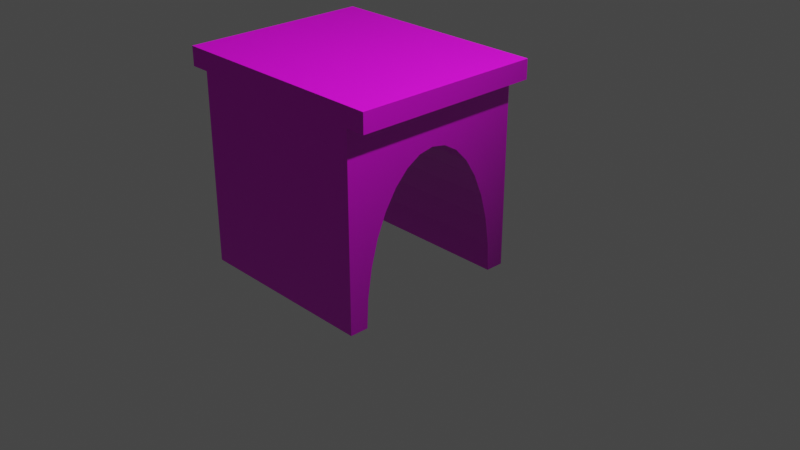 # Source: BridgeArch2.blend  (saved by Blender 2.80.21; exported with 4.5.12 LTS)
import bpy
from mathutils import Matrix  # noqa: F401  (used for matrix-valued properties, if any)

bpy.ops.wm.read_factory_settings(use_empty=True)
scene = bpy.context.scene
scene.name = 'Scene'

# ---- collections
col_collection_1 = bpy.data.collections.new('Collection 1'); scene.collection.children.link(col_collection_1)
col_archway = bpy.data.collections.new('Archway'); scene.collection.children.link(col_archway)

# ---- images (referenced by path relative to the original .blend; pixels are not part of the script)
import os
ASSET_DIR = os.environ.get("B2B_ASSET_DIR", "")  # directory of the original .blend (textures are referenced by path, not embedded)
HERE = os.path.dirname(os.path.abspath(__file__))  # packed textures are extracted next to this script under _unpacked/

def load_image(name, relpath, width, height, colorspace="sRGB"):
    """Load a texture the original file referenced (path relative to the .blend, or extracted next to this script)."""
    p = next((c for c in (os.path.join(HERE, relpath), os.path.join(ASSET_DIR, relpath)) if relpath and os.path.exists(c)), "")
    if p:
        img = bpy.data.images.load(p, check_existing=True)
        img.name = name
    else:  # same state as the original file: an image datablock whose file is absent (Cycles renders it pink)
        img = bpy.data.images.new(name, width, height)
        img.source = "FILE"
        img.filepath = "//" + (relpath or name)
    img.colorspace_settings.name = colorspace
    return img
img_brick03_rgh_jpg_001 = load_image('Brick03_rgh.jpg.001', 'Brick03_rgh.jpg', 1024, 1024, 'Non-Color')
img_brick03_col_jpg_001 = load_image('Brick03_col.jpg.001', 'Brick03_col.jpg', 1024, 1024, 'sRGB')
img_brick03_nrm_jpg_001 = load_image('Brick03_nrm.jpg.001', 'Brick03_nrm.jpg', 1024, 1024, 'Non-Color')
img_cracked_earth_color_png = load_image('Cracked Earth_COLOR.png', 'Cracked Earth_COLOR.png', 1024, 1024, 'sRGB')
img_cracked_earth_spec_png = load_image('Cracked Earth_SPEC.png', 'Cracked Earth_SPEC.png', 1024, 1024, 'Non-Color')
img_cracked_earth_nrm_png = load_image('Cracked Earth_NRM.png', 'Cracked Earth_NRM.png', 1024, 1024, 'Non-Color')

# ---- materials (node trees are filled in below, after node groups)
mat_brickwork = bpy.data.materials.new('Brickwork')
mat_brickwork.use_transparent_shadow = False
mat_brickwork.diffuse_color = (0.8, 0.0, 0.02137, 1.0)
mat_brickwork.roughness = 0.25
mat_cracked_earth = bpy.data.materials.new('Cracked Earth')
mat_cracked_earth.use_transparent_shadow = False
mat_cracked_earth.roughness = 0.25

# ---- material node trees
mat_brickwork.use_nodes = True; mat_brickwork.node_tree.nodes.clear()
_N = mat_brickwork.node_tree.nodes; _L = mat_brickwork.node_tree.links
n0 = _N.new('ShaderNodeTexImage'); n0.name = 'Image Texture.001'; n0.location = (-409, 252)
n0.image = img_brick03_rgh_jpg_001
n1 = _N.new('ShaderNodeOutputMaterial'); n1.name = 'Material Output'; n1.location = (493, 314)
n2 = _N.new('ShaderNodeTexImage'); n2.name = 'Image Texture'; n2.location = (-398, 496)
n2.image = img_brick03_col_jpg_001
n3 = _N.new('ShaderNodeTexCoord'); n3.name = 'Texture Coordinate'; n3.location = (-695, 231)
n4 = _N.new('ShaderNodeNormalMap'); n4.name = 'Normal Map'; n4.location = (-180, -26)
n4.inputs[0].default_value = 0.5
n5 = _N.new('ShaderNodeTexImage'); n5.name = 'Image Texture.002'; n5.location = (-471, -53)
n5.image = img_brick03_nrm_jpg_001
n6 = _N.new('ShaderNodeBsdfPrincipled'); n6.name = 'Principled BSDF'; n6.location = (48, 505)
n6.distribution = 'GGX'
n6.subsurface_method = 'BURLEY'
n6.inputs[3].default_value = 1.45
_L.new(n5.outputs[0], n4.inputs[1])
_L.new(n3.outputs[2], n0.inputs[0])
_L.new(n3.outputs[2], n5.inputs[0])
_L.new(n6.outputs[0], n1.inputs[0])
_L.new(n2.outputs[0], n6.inputs[0])
_L.new(n3.outputs[2], n2.inputs[0])
_L.new(n4.outputs[0], n6.inputs[5])
_L.new(n0.outputs[0], n6.inputs[2])
n1.is_active_output = True
mat_cracked_earth.use_nodes = True; mat_cracked_earth.node_tree.nodes.clear()
_N = mat_cracked_earth.node_tree.nodes; _L = mat_cracked_earth.node_tree.links
n0 = _N.new('ShaderNodeTexImage'); n0.name = 'Image Texture'; n0.location = (-228, 516)
n0.label = 'Base Color'
n0.image = img_cracked_earth_color_png
n1 = _N.new('ShaderNodeTexImage'); n1.name = 'Image Texture.001'; n1.location = (-228, 256)
n1.label = 'Specular'
n1.image = img_cracked_earth_spec_png
n2 = _N.new('ShaderNodeTexImage'); n2.name = 'Image Texture.002'; n2.location = (-228, -4)
n2.label = 'Normal'
n2.image = img_cracked_earth_nrm_png
n3 = _N.new('NodeReroute'); n3.name = 'Reroute'; n3.location = (-278, 136)
n3.width = 16
n3.socket_idname = 'NodeSocketVector'
n4 = _N.new('ShaderNodeOutputMaterial'); n4.name = 'Material Output'; n4.location = (496, 334)
n5 = _N.new('ShaderNodeNormalMap'); n5.name = 'Normal Map'; n5.location = (-28, -4)
n6 = _N.new('ShaderNodeTexCoord'); n6.name = 'Texture Coordinate'; n6.location = (-928, 316)
n7 = _N.new('ShaderNodeBsdfPrincipled'); n7.name = 'Principled BSDF'; n7.location = (172, 316)
n7.distribution = 'GGX'
n7.subsurface_method = 'BURLEY'
n7.inputs[3].default_value = 1.45
_L.new(n0.outputs[0], n7.inputs[0])
_L.new(n1.outputs[0], n7.inputs[13])
_L.new(n2.outputs[0], n5.inputs[1])
_L.new(n3.outputs[0], n0.inputs[0])
_L.new(n3.outputs[0], n1.inputs[0])
_L.new(n3.outputs[0], n2.inputs[0])
_L.new(n5.outputs[0], n7.inputs[5])
_L.new(n6.outputs[2], n3.inputs[0])
_L.new(n7.outputs[0], n4.inputs[0])
n4.is_active_output = True

# ---- world
world_world = bpy.data.worlds.new('World'); scene.world = world_world
world_world.color = (0.05088, 0.05088, 0.05088)
world_world.use_sun_shadow = False
world_world.sun_shadow_jitter_overblur = 0.0

# ---- cameras
cam_camera = bpy.data.cameras.new('Camera')
cam_camera.clip_end = 100.0
cam_camera.ortho_scale = 7.314
cam_camera.dof.focus_distance = 0.0
cam_camera.dof.aperture_fstop = 128.0

# ---- lights
light_lamp = bpy.data.lights.new('Lamp', 'POINT')
light_lamp.transmission_factor = 0.0
light_lamp.cutoff_distance = 30.0
light_lamp.energy = 1000.0
light_lamp.shadow_buffer_clip_start = 1.001
light_lamp.shadow_soft_size = 0.1
light_lamp.shadow_maximum_resolution = 0.006
light_lamp.use_absolute_resolution = True

# ---- meshes
me_cube_001 = bpy.data.meshes.new('Cube.001')
me_cube_001.from_pydata([(1.0, 1.0, -1.0), (1.0, -1.0, -1.0), (-1.0, -1.0, -1.0), (-1.0, 1.0, -1.0), (1.0, 1.0, 1.0), (1.0, -1.0, 1.0), (-1.0, -1.0, 1.0), (-1.0, 1.0, 1.0), (-1.209, -1.0, 1.0), (-1.209, -1.0, 1.2), (-1.209, 1.0, 1.0), (-1.209, 1.0, 1.2), (1.209, -1.0, 1.0), (1.209, -1.0, 1.2), (1.209, 1.0, 1.0), (1.209, 1.0, 1.2), (1.0, 0.8048, -1.0), (-1.0, 0.8048, -1.0), (1.0, -0.8048, -1.0), (-1.0, -0.8048, -1.0), (1.0, 0.7893, -0.6966), (-1.0, 0.7893, -0.6966), (1.0, -0.7435, -0.4048), (-1.0, -0.7435, -0.4048), (1.0, 0.7435, -0.4048), (-1.0, 0.7435, -0.4048), (1.0, -0.7893, -0.6966), (-1.0, -0.7893, -0.6966), (1.0, 0.6692, -0.1359), (-1.0, 0.6692, -0.1359), (1.0, -0.6692, -0.1359), (-1.0, -0.6692, -0.1359), (1.0, 0.5691, 0.0998), (-1.0, 0.5691, 0.0998), (1.0, 0.4471, 0.2932), (-1.0, 0.4471, 0.2932), (1.0, -0.5691, 0.0998), (-1.0, -0.5691, 0.0998), (1.0, -0.4471, 0.2932), (-1.0, -0.4471, 0.2932), (1.0, 0.308, 0.437), (-1.0, 0.308, 0.437), (1.0, 0.157, 0.5255), (-1.0, 0.157, 0.5255), (1.0, -0.308, 0.437), (-1.0, -0.308, 0.437), (1.0, 7.771e-07, 0.5554), (-1.0, 7.771e-07, 0.5553), (1.0, -0.157, 0.5255), (-1.0, -0.157, 0.5255)], [], [(0, 16, 17, 3), (0, 4, 5, 1, 18, 26, 22, 30, 36, 38, 44, 48, 46, 42, 40, 34, 32, 28, 24, 20, 16), (1, 5, 6, 2), (2, 6, 7, 3, 17, 21, 25, 29, 33, 35, 41, 43, 47, 49, 45, 39, 37, 31, 23, 27, 19), (4, 0, 3, 7), (8, 9, 11, 10), (10, 11, 15, 14), (14, 15, 13, 12), (12, 13, 9, 8), (10, 14, 12, 8), (15, 11, 9, 13), (39, 38, 36, 37), (29, 28, 32, 33), (43, 42, 46, 47), (23, 22, 26, 27), (41, 40, 42, 43), (33, 32, 34, 35), (25, 24, 28, 29), (49, 48, 44, 45), (37, 36, 30, 31), (19, 18, 1, 2), (31, 30, 22, 23), (45, 44, 38, 39), (17, 16, 20, 21), (27, 26, 18, 19), (35, 34, 40, 41), (21, 20, 24, 25), (47, 46, 48, 49), (4, 7, 6, 5)])
me_cube_001.polygons.foreach_set('material_index', [0, 0, 0, 0, 0, 0, 0, 0, 0, 0, 1, 0, 0, 0, 0, 0, 0, 0, 0, 0, 0, 0, 0, 0, 0, 0, 0, 0, 0])
_uv = me_cube_001.uv_layers.new(name='UVMap')
_uv.uv.foreach_set('vector', [1.502, 2.991, 1.502, 3.138, 0.002197, 3.138, 0.002197, 2.991, 1.502, -0.0001868, 1.502, 1.502, 0.0002249, 1.502, 0.0002249, -0.0001868, 0.1468, -0.0001865, 0.1584, 0.2277, 0.1928, 0.4469, 0.2487, 0.6488, 0.3238, 0.8259, 0.4154, 0.9712, 0.5199, 1.079, 0.6332, 1.146, 0.7511, 1.168, 0.869, 1.146, 0.9824, 1.079, 1.087, 0.9711, 1.178, 0.8259, 1.254, 0.6488, 1.309, 0.4469, 1.344, 0.2277, 1.355, -0.0001868, 1.502, -0.0001868, 1.502, 1.502, 0.0002249, 1.502, 0.0002249, -0.0001868, 1.502, -0.0001868, 1.502, 1.502, 0.0002254, 1.502, 0.0002249, -0.0001868, 0.1468, -0.000187, 0.1584, 0.2277, 0.1928, 0.4469, 0.2487, 0.6488, 0.3238, 0.8259, 0.4154, 0.9711, 0.5199, 1.079, 0.6332, 1.146, 0.7511, 1.168, 0.869, 1.146, 0.9824, 1.079, 1.087, 0.9712, 1.178, 0.8259, 1.254, 0.6488, 1.309, 0.4469, 1.344, 0.2277, 1.355, -0.0001865, 0.0002242, 1.502, 0.0002249, -0.0001868, 1.502, -0.0001868, 1.502, 1.502, 1.502, -0.0005425, 1.502, 0.1496, 0.0006589, 0.1496, 0.0006589, -0.0005469, 1.5, 1.663, 1.5, 1.813, -0.3121, 1.813, -0.3121, 1.663, 1.502, -0.0005435, 1.502, 0.1496, 0.0006589, 0.1496, 0.0006589, -0.0005468, 1.501, 1.664, 1.501, 1.814, -0.3126, 1.814, -0.3126, 1.664, 0.0002214, 1.813, 0.0002249, -0.0001868, 1.5, -0.0001837, 1.5, 1.813, 1.5, -0.0001833, 1.5, 1.813, 0.0002204, 1.813, 0.0002249, -0.0001868, 1.502, 1.167, 0.002197, 1.167, 0.002197, 0.9952, 1.502, 0.9952, 1.502, 2.333, 0.002197, 2.333, 0.002197, 2.141, 1.502, 2.141, 1.502, 1.688, 0.002197, 1.688, 0.002197, 1.568, 1.502, 1.568, 1.502, 0.594, 0.002197, 0.594, 0.002197, 0.3725, 1.502, 0.3725, 1.502, 1.819, 0.002197, 1.819, 0.002197, 1.688, 1.502, 1.688, 1.502, 2.141, 0.002197, 2.141, 0.002197, 1.969, 1.502, 1.969, 1.502, 2.542, 0.002197, 2.542, 0.002197, 2.333, 1.502, 2.333, 1.502, 1.448, 0.002197, 1.448, 0.002197, 1.317, 1.502, 1.317, 1.502, 0.9952, 0.002197, 0.9952, 0.002197, 0.8032, 1.502, 0.8032, 0.002196, -0.001823, 1.502, -0.001823, 1.502, 0.1446, 0.002196, 0.1446, 1.502, 0.8032, 0.002197, 0.8032, 0.002197, 0.594, 1.502, 0.594, 1.502, 1.317, 0.002197, 1.317, 0.002197, 1.167, 1.502, 1.167, 1.502, 2.991, 0.002197, 2.991, 0.002197, 2.763, 1.502, 2.763, 1.502, 0.3725, 0.002197, 0.3725, 0.002197, 0.1446, 1.502, 0.1446, 1.502, 1.969, 0.002197, 1.969, 0.002197, 1.819, 1.502, 1.819, 1.502, 2.763, 0.002197, 2.763, 0.002197, 2.542, 1.502, 2.542, 1.502, 1.568, 0.002197, 1.568, 0.002197, 1.448, 1.502, 1.448, 2.71, 0.745, 2.26, 0.745, 2.26, 0.295, 2.71, 0.295])
me_cube_001.materials.append(mat_brickwork)
me_cube_001.materials.append(mat_cracked_earth)
me_cube_001.use_remesh_preserve_volume = False
me_cube_001.use_remesh_preserve_attributes = False
me_cube_001.use_mirror_vertex_groups = False
me_cube_001.update()

# ---- objects
ob_lamp = bpy.data.objects.new('Lamp', light_lamp)
ob_camera = bpy.data.objects.new('Camera', cam_camera)
ob_cube_001 = bpy.data.objects.new('Cube.001', me_cube_001)

# ---- transforms, parenting, visibility, modifiers, constraints
ob_lamp.location = (4.076, 1.005, 5.904)
ob_lamp.rotation_euler = (0.6503, 0.05522, 1.866)
ob_lamp.lock_rotations_4d = False
ob_lamp.empty_display_type = 'ARROWS'
ob_lamp.color = (0.0, 0.0, 0.0, 0.0)
ob_lamp.lineart.crease_threshold = 0.0
ob_camera.location = (7.481, -6.508, 5.344)
ob_camera.rotation_euler = (1.109, 0.0, 0.8149)
ob_camera.lock_rotations_4d = False
ob_camera.empty_display_type = 'ARROWS'
ob_camera.color = (0.0, 0.0, 0.0, 0.0)
ob_camera.display_type = 'WIRE'
ob_camera.lineart.crease_threshold = 0.0
ob_cube_001.location = (0.0, 0.0, 1.0)
ob_cube_001.lock_rotations_4d = False
ob_cube_001.empty_display_type = 'ARROWS'
ob_cube_001.lineart.crease_threshold = 0.0

# ---- collection membership
col_collection_1.objects.link(ob_lamp)
col_collection_1.objects.link(ob_camera)
col_archway.objects.link(ob_cube_001)

# ---- scene / render settings (as saved in the file)
scene.camera = ob_camera
scene.frame_start = 1; scene.frame_end = 250; scene.frame_set(1)
scene.render.engine = 'BLENDER_EEVEE_NEXT'
scene.render.motion_blur_shutter = 1.0
scene.cycles.use_denoising = False
scene.cycles.samples = 128
scene.cycles.sampling_pattern = 'TABULATED_SOBOL'
scene.cycles.use_adaptive_sampling = False
scene.cycles.use_light_tree = False
scene.view_settings.view_transform = 'Filmic'
bpy.context.view_layer.update()
